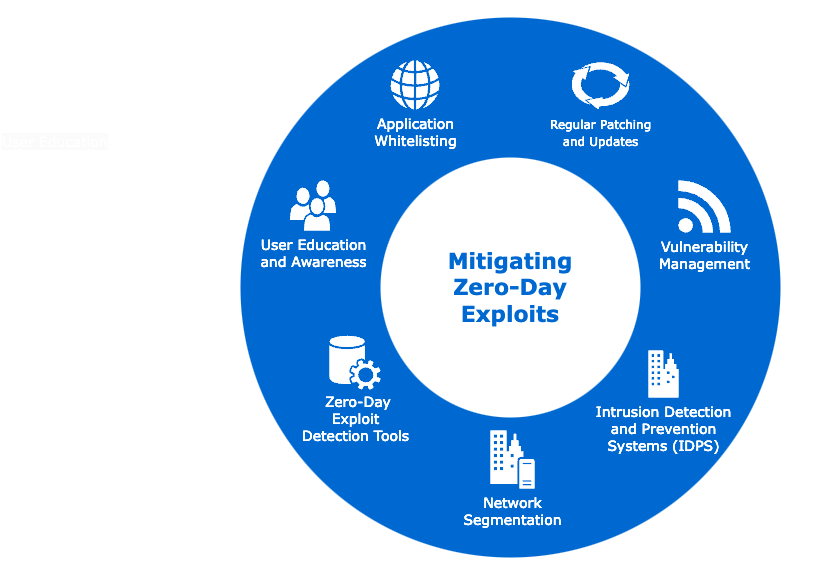

The diagram above was exported from draw.io. Its source (the exported page's mxGraphModel, read from the mxfile embedded in the PNG):
<mxGraphModel dx="1272" dy="744" grid="1" gridSize="10" guides="1" tooltips="1" connect="1" arrows="1" fold="1" page="1" pageScale="1" pageWidth="1100" pageHeight="850" background="none" math="0" shadow="0">
  <root>
    <mxCell id="0" />
    <mxCell id="1" parent="0" />
    <mxCell id="zVtHMzfucWcNSzq3cpsw-23" value="" style="rounded=0;whiteSpace=wrap;html=1;strokeColor=#ffffff;" vertex="1" parent="1">
      <mxGeometry x="210" y="90" width="630" height="580" as="geometry" />
    </mxCell>
    <mxCell id="70666756c84bb93c-2" value="Mitigating &lt;br&gt;Zero-Day &lt;br&gt;Exploits" style="ellipse;whiteSpace=wrap;html=1;rounded=0;shadow=0;comic=0;strokeWidth=1;fontFamily=Verdana;fontSize=22;strokeColor=none;fillColor=#ffffff;fontColor=#0069D1;fontStyle=1" parent="1" vertex="1">
      <mxGeometry x="400" y="247" width="260" height="260" as="geometry" />
    </mxCell>
    <mxCell id="70666756c84bb93c-1" value="&lt;meta charset=&quot;utf-8&quot;&gt;&lt;span style=&quot;color: rgb(255, 255, 255); font-family: Verdana; font-size: 14px; font-style: normal; font-variant-ligatures: normal; font-variant-caps: normal; font-weight: 400; letter-spacing: normal; orphans: 2; text-align: center; text-indent: 0px; text-transform: none; widows: 2; word-spacing: 0px; -webkit-text-stroke-width: 0px; background-color: rgb(251, 251, 251); text-decoration-thickness: initial; text-decoration-style: initial; text-decoration-color: initial; float: none; display: inline !important;&quot;&gt;Vulnerability&lt;/span&gt;&lt;br style=&quot;border-color: var(--border-color); color: rgb(255, 255, 255); font-family: Verdana; font-size: 14px; font-style: normal; font-variant-ligatures: normal; font-variant-caps: normal; font-weight: 400; letter-spacing: normal; orphans: 2; text-align: center; text-indent: 0px; text-transform: none; widows: 2; word-spacing: 0px; -webkit-text-stroke-width: 0px; background-color: rgb(251, 251, 251); text-decoration-thickness: initial; text-decoration-style: initial; text-decoration-color: initial;&quot;&gt;&lt;span style=&quot;color: rgb(255, 255, 255); font-family: Verdana; font-size: 14px; font-style: normal; font-variant-ligatures: normal; font-variant-caps: normal; font-weight: 400; letter-spacing: normal; orphans: 2; text-align: center; text-indent: 0px; text-transform: none; widows: 2; word-spacing: 0px; -webkit-text-stroke-width: 0px; background-color: rgb(251, 251, 251); text-decoration-thickness: initial; text-decoration-style: initial; text-decoration-color: initial; float: none; display: inline !important;&quot;&gt;Management&lt;/span&gt;" style="ellipse;whiteSpace=wrap;html=1;rounded=0;shadow=0;comic=0;strokeWidth=1;fontFamily=Verdana;fontSize=14;strokeColor=none;fillColor=#0069D1;labelBorderColor=#FFFFFF;" parent="1" vertex="1">
      <mxGeometry x="260" y="107" width="540" height="540" as="geometry" />
    </mxCell>
    <mxCell id="70666756c84bb93c-5" value="User Education &lt;br&gt;and Awareness" style="shadow=0;dashed=0;html=1;strokeColor=none;fillColor=#ffffff;labelPosition=center;verticalLabelPosition=bottom;verticalAlign=top;shape=mxgraph.office.users.users;rounded=0;comic=0;fontFamily=Verdana;fontSize=14;fontColor=#FFFFFF;" parent="1" vertex="1">
      <mxGeometry x="309.5" y="270" width="46" height="50" as="geometry" />
    </mxCell>
    <mxCell id="70666756c84bb93c-8" value="" style="shadow=0;dashed=0;html=1;strokeColor=none;fillColor=#ffffff;labelPosition=center;verticalLabelPosition=bottom;verticalAlign=top;shape=mxgraph.office.services.central_management_service;rounded=0;comic=0;fontFamily=Verdana;fontSize=14;fontColor=#FFFFFF;" parent="1" vertex="1">
      <mxGeometry x="349" y="425" width="51" height="54" as="geometry" />
    </mxCell>
    <mxCell id="70666756c84bb93c-9" value="Network &lt;br&gt;Segmentation" style="shadow=0;dashed=0;html=1;strokeColor=none;fillColor=#ffffff;labelPosition=center;verticalLabelPosition=bottom;verticalAlign=top;shape=mxgraph.office.servers.on_premises_server;rounded=0;comic=0;fontFamily=Verdana;fontSize=14;fontColor=#FFFFFF;" parent="1" vertex="1">
      <mxGeometry x="510" y="520" width="44" height="58" as="geometry" />
    </mxCell>
    <mxCell id="70666756c84bb93c-11" value="Intrusion Detection &lt;br&gt;and Prevention &lt;br&gt;Systems (IDPS)" style="shadow=0;dashed=0;html=1;strokeColor=none;fillColor=#ffffff;labelPosition=center;verticalLabelPosition=bottom;verticalAlign=top;shape=mxgraph.office.concepts.on_premises;rounded=0;comic=0;fontFamily=Verdana;fontSize=14;fontColor=#FFFFFF;" parent="1" vertex="1">
      <mxGeometry x="668" y="440" width="30" height="47" as="geometry" />
    </mxCell>
    <mxCell id="70666756c84bb93c-12" value="&lt;div&gt;&lt;font style=&quot;border-color: var(--border-color);&quot; color=&quot;#ffffff&quot;&gt;&amp;nbsp;&lt;/font&gt;&lt;font style=&quot;border-color: var(--border-color);&quot; color=&quot;#ffffff&quot;&gt;Application&amp;nbsp;&lt;/font&gt;&lt;/div&gt;&lt;div&gt;&lt;font style=&quot;border-color: var(--border-color);&quot; color=&quot;#ffffff&quot;&gt;Whitelisting&lt;/font&gt;&lt;br&gt;&lt;/div&gt;" style="shadow=0;dashed=0;html=1;strokeColor=none;fillColor=#ffffff;labelPosition=center;verticalLabelPosition=bottom;verticalAlign=top;shape=mxgraph.office.concepts.globe_internet;rounded=0;comic=0;fontFamily=Verdana;fontSize=14;fontColor=#FFFFFF;" parent="1" vertex="1">
      <mxGeometry x="410" y="150" width="49" height="49" as="geometry" />
    </mxCell>
    <mxCell id="0HsagRxgZNeh33Yk-pCP-16" value="&lt;meta charset=&quot;utf-8&quot;&gt;&lt;span style=&quot;color: rgb(255, 255, 255); font-family: Verdana; font-size: 14px; font-style: normal; font-variant-ligatures: normal; font-variant-caps: normal; font-weight: 400; letter-spacing: normal; orphans: 2; text-align: center; text-indent: 0px; text-transform: none; widows: 2; word-spacing: 0px; -webkit-text-stroke-width: 0px; background-color: rgb(251, 251, 251); text-decoration-thickness: initial; text-decoration-style: initial; text-decoration-color: initial; float: none; display: inline !important;&quot;&gt;User Education&lt;/span&gt;&lt;br style=&quot;border-color: var(--border-color); color: rgb(255, 255, 255); font-family: Verdana; font-size: 14px; font-style: normal; font-variant-ligatures: normal; font-variant-caps: normal; font-weight: 400; letter-spacing: normal; orphans: 2; text-align: center; text-indent: 0px; text-transform: none; widows: 2; word-spacing: 0px; -webkit-text-stroke-width: 0px; background-color: rgb(251, 251, 251); text-decoration-thickness: initial; text-decoration-style: initial; text-decoration-color: initial;&quot;&gt;" style="text;whiteSpace=wrap;html=1;" parent="1" vertex="1">
      <mxGeometry x="20" y="217" width="140" height="40" as="geometry" />
    </mxCell>
    <mxCell id="0HsagRxgZNeh33Yk-pCP-17" value="&lt;font face=&quot;Verdana&quot;&gt;&lt;span style=&quot;font-size: 14px;&quot;&gt;&lt;font style=&quot;font-size: 14px;&quot; color=&quot;#ffffff&quot;&gt;&amp;nbsp;&lt;/font&gt;&lt;/span&gt;&lt;font style=&quot;font-size: 14px;&quot; color=&quot;#ffffff&quot;&gt;Zero-Day &lt;br&gt;Exploit &lt;br&gt;Detection Tools&lt;/font&gt;&lt;/font&gt;" style="text;html=1;align=center;verticalAlign=middle;resizable=0;points=[];autosize=1;strokeColor=none;fillColor=none;" parent="1" vertex="1">
      <mxGeometry x="309.5" y="479" width="130" height="60" as="geometry" />
    </mxCell>
    <mxCell id="0HsagRxgZNeh33Yk-pCP-28" value="&lt;font style=&quot;font-size: 12px;&quot;&gt;Regular Patching &lt;br&gt;and Updates&lt;/font&gt;" style="shadow=0;dashed=0;html=1;strokeColor=none;shape=mxgraph.mscae.general.continuous_cycle;fillColor=#ffffff;rounded=0;comic=0;fontFamily=Verdana;fontSize=14;fontColor=#FFFFFF;verticalAlign=top;labelPosition=center;verticalLabelPosition=bottom;align=center;" parent="1" vertex="1">
      <mxGeometry x="590" y="151" width="60" height="48" as="geometry" />
    </mxCell>
    <mxCell id="0HsagRxgZNeh33Yk-pCP-33" value="&lt;font style=&quot;font-size: 14px;&quot; face=&quot;Verdana&quot;&gt;&lt;font style=&quot;font-size: 14px;&quot; color=&quot;#ffffff&quot;&gt;Vulnerability&lt;br style=&quot;border-color: var(--border-color);&quot;&gt;&lt;/font&gt;&lt;span style=&quot;color: rgb(255, 255, 255);&quot;&gt;Management&lt;/span&gt;&lt;/font&gt;" style="shape=mxgraph.signs.tech.rss;html=1;pointerEvents=1;fillColor=#ffffff;strokeColor=none;verticalLabelPosition=bottom;verticalAlign=top;align=center;sketch=0;" parent="1" vertex="1">
      <mxGeometry x="698" y="270" width="52" height="52" as="geometry" />
    </mxCell>
    <mxCell id="zVtHMzfucWcNSzq3cpsw-5" value="Mitigating &lt;br&gt;Zero-Day &lt;br&gt;Exploits" style="ellipse;whiteSpace=wrap;html=1;rounded=0;shadow=0;comic=0;strokeWidth=1;fontFamily=Verdana;fontSize=22;strokeColor=none;fillColor=#ffffff;fontColor=#0069D1;fontStyle=1" vertex="1" parent="1">
      <mxGeometry x="400" y="247" width="260" height="260" as="geometry" />
    </mxCell>
    <mxCell id="zVtHMzfucWcNSzq3cpsw-6" value="User Education &lt;br&gt;and Awareness" style="shadow=0;dashed=0;html=1;strokeColor=none;fillColor=#ffffff;labelPosition=center;verticalLabelPosition=bottom;verticalAlign=top;shape=mxgraph.office.users.users;rounded=0;comic=0;fontFamily=Verdana;fontSize=14;fontColor=#FFFFFF;" vertex="1" parent="1">
      <mxGeometry x="309.5" y="270" width="46" height="50" as="geometry" />
    </mxCell>
    <mxCell id="zVtHMzfucWcNSzq3cpsw-7" value="" style="shadow=0;dashed=0;html=1;strokeColor=none;fillColor=#ffffff;labelPosition=center;verticalLabelPosition=bottom;verticalAlign=top;shape=mxgraph.office.services.central_management_service;rounded=0;comic=0;fontFamily=Verdana;fontSize=14;fontColor=#FFFFFF;" vertex="1" parent="1">
      <mxGeometry x="349" y="425" width="51" height="54" as="geometry" />
    </mxCell>
    <mxCell id="zVtHMzfucWcNSzq3cpsw-8" value="Network &lt;br&gt;Segmentation" style="shadow=0;dashed=0;html=1;strokeColor=none;fillColor=#ffffff;labelPosition=center;verticalLabelPosition=bottom;verticalAlign=top;shape=mxgraph.office.servers.on_premises_server;rounded=0;comic=0;fontFamily=Verdana;fontSize=14;fontColor=#FFFFFF;" vertex="1" parent="1">
      <mxGeometry x="510" y="520" width="44" height="58" as="geometry" />
    </mxCell>
    <mxCell id="zVtHMzfucWcNSzq3cpsw-9" value="Intrusion Detection &lt;br&gt;and Prevention &lt;br&gt;Systems (IDPS)" style="shadow=0;dashed=0;html=1;strokeColor=none;fillColor=#ffffff;labelPosition=center;verticalLabelPosition=bottom;verticalAlign=top;shape=mxgraph.office.concepts.on_premises;rounded=0;comic=0;fontFamily=Verdana;fontSize=14;fontColor=#FFFFFF;" vertex="1" parent="1">
      <mxGeometry x="668" y="440" width="30" height="47" as="geometry" />
    </mxCell>
    <mxCell id="zVtHMzfucWcNSzq3cpsw-10" value="&lt;div&gt;&lt;font style=&quot;border-color: var(--border-color);&quot; color=&quot;#ffffff&quot;&gt;&amp;nbsp;&lt;/font&gt;&lt;font style=&quot;border-color: var(--border-color);&quot; color=&quot;#ffffff&quot;&gt;Application&amp;nbsp;&lt;/font&gt;&lt;/div&gt;&lt;div&gt;&lt;font style=&quot;border-color: var(--border-color);&quot; color=&quot;#ffffff&quot;&gt;Whitelisting&lt;/font&gt;&lt;br&gt;&lt;/div&gt;" style="shadow=0;dashed=0;html=1;strokeColor=none;fillColor=#ffffff;labelPosition=center;verticalLabelPosition=bottom;verticalAlign=top;shape=mxgraph.office.concepts.globe_internet;rounded=0;comic=0;fontFamily=Verdana;fontSize=14;fontColor=#FFFFFF;" vertex="1" parent="1">
      <mxGeometry x="410" y="150" width="49" height="49" as="geometry" />
    </mxCell>
    <mxCell id="zVtHMzfucWcNSzq3cpsw-12" value="&lt;font face=&quot;Verdana&quot;&gt;&lt;span style=&quot;font-size: 14px;&quot;&gt;&lt;font style=&quot;font-size: 14px;&quot; color=&quot;#ffffff&quot;&gt;&amp;nbsp;&lt;/font&gt;&lt;/span&gt;&lt;font style=&quot;font-size: 14px;&quot; color=&quot;#ffffff&quot;&gt;Zero-Day &lt;br&gt;Exploit &lt;br&gt;Detection Tools&lt;/font&gt;&lt;/font&gt;" style="text;html=1;align=center;verticalAlign=middle;resizable=0;points=[];autosize=1;strokeColor=none;fillColor=none;" vertex="1" parent="1">
      <mxGeometry x="309.5" y="479" width="130" height="60" as="geometry" />
    </mxCell>
    <mxCell id="zVtHMzfucWcNSzq3cpsw-13" value="&lt;font style=&quot;font-size: 12px;&quot;&gt;Regular Patching &lt;br&gt;and Updates&lt;/font&gt;" style="shadow=0;dashed=0;html=1;strokeColor=none;shape=mxgraph.mscae.general.continuous_cycle;fillColor=#ffffff;rounded=0;comic=0;fontFamily=Verdana;fontSize=14;fontColor=#FFFFFF;verticalAlign=top;labelPosition=center;verticalLabelPosition=bottom;align=center;" vertex="1" parent="1">
      <mxGeometry x="590" y="151" width="60" height="48" as="geometry" />
    </mxCell>
    <mxCell id="zVtHMzfucWcNSzq3cpsw-14" value="&lt;font style=&quot;font-size: 14px;&quot; face=&quot;Verdana&quot;&gt;&lt;font style=&quot;font-size: 14px;&quot; color=&quot;#ffffff&quot;&gt;Vulnerability&lt;br style=&quot;border-color: var(--border-color);&quot;&gt;&lt;/font&gt;&lt;span style=&quot;color: rgb(255, 255, 255);&quot;&gt;Management&lt;/span&gt;&lt;/font&gt;" style="shape=mxgraph.signs.tech.rss;html=1;pointerEvents=1;fillColor=#ffffff;strokeColor=none;verticalLabelPosition=bottom;verticalAlign=top;align=center;sketch=0;" vertex="1" parent="1">
      <mxGeometry x="698" y="270" width="52" height="52" as="geometry" />
    </mxCell>
  </root>
</mxGraphModel>